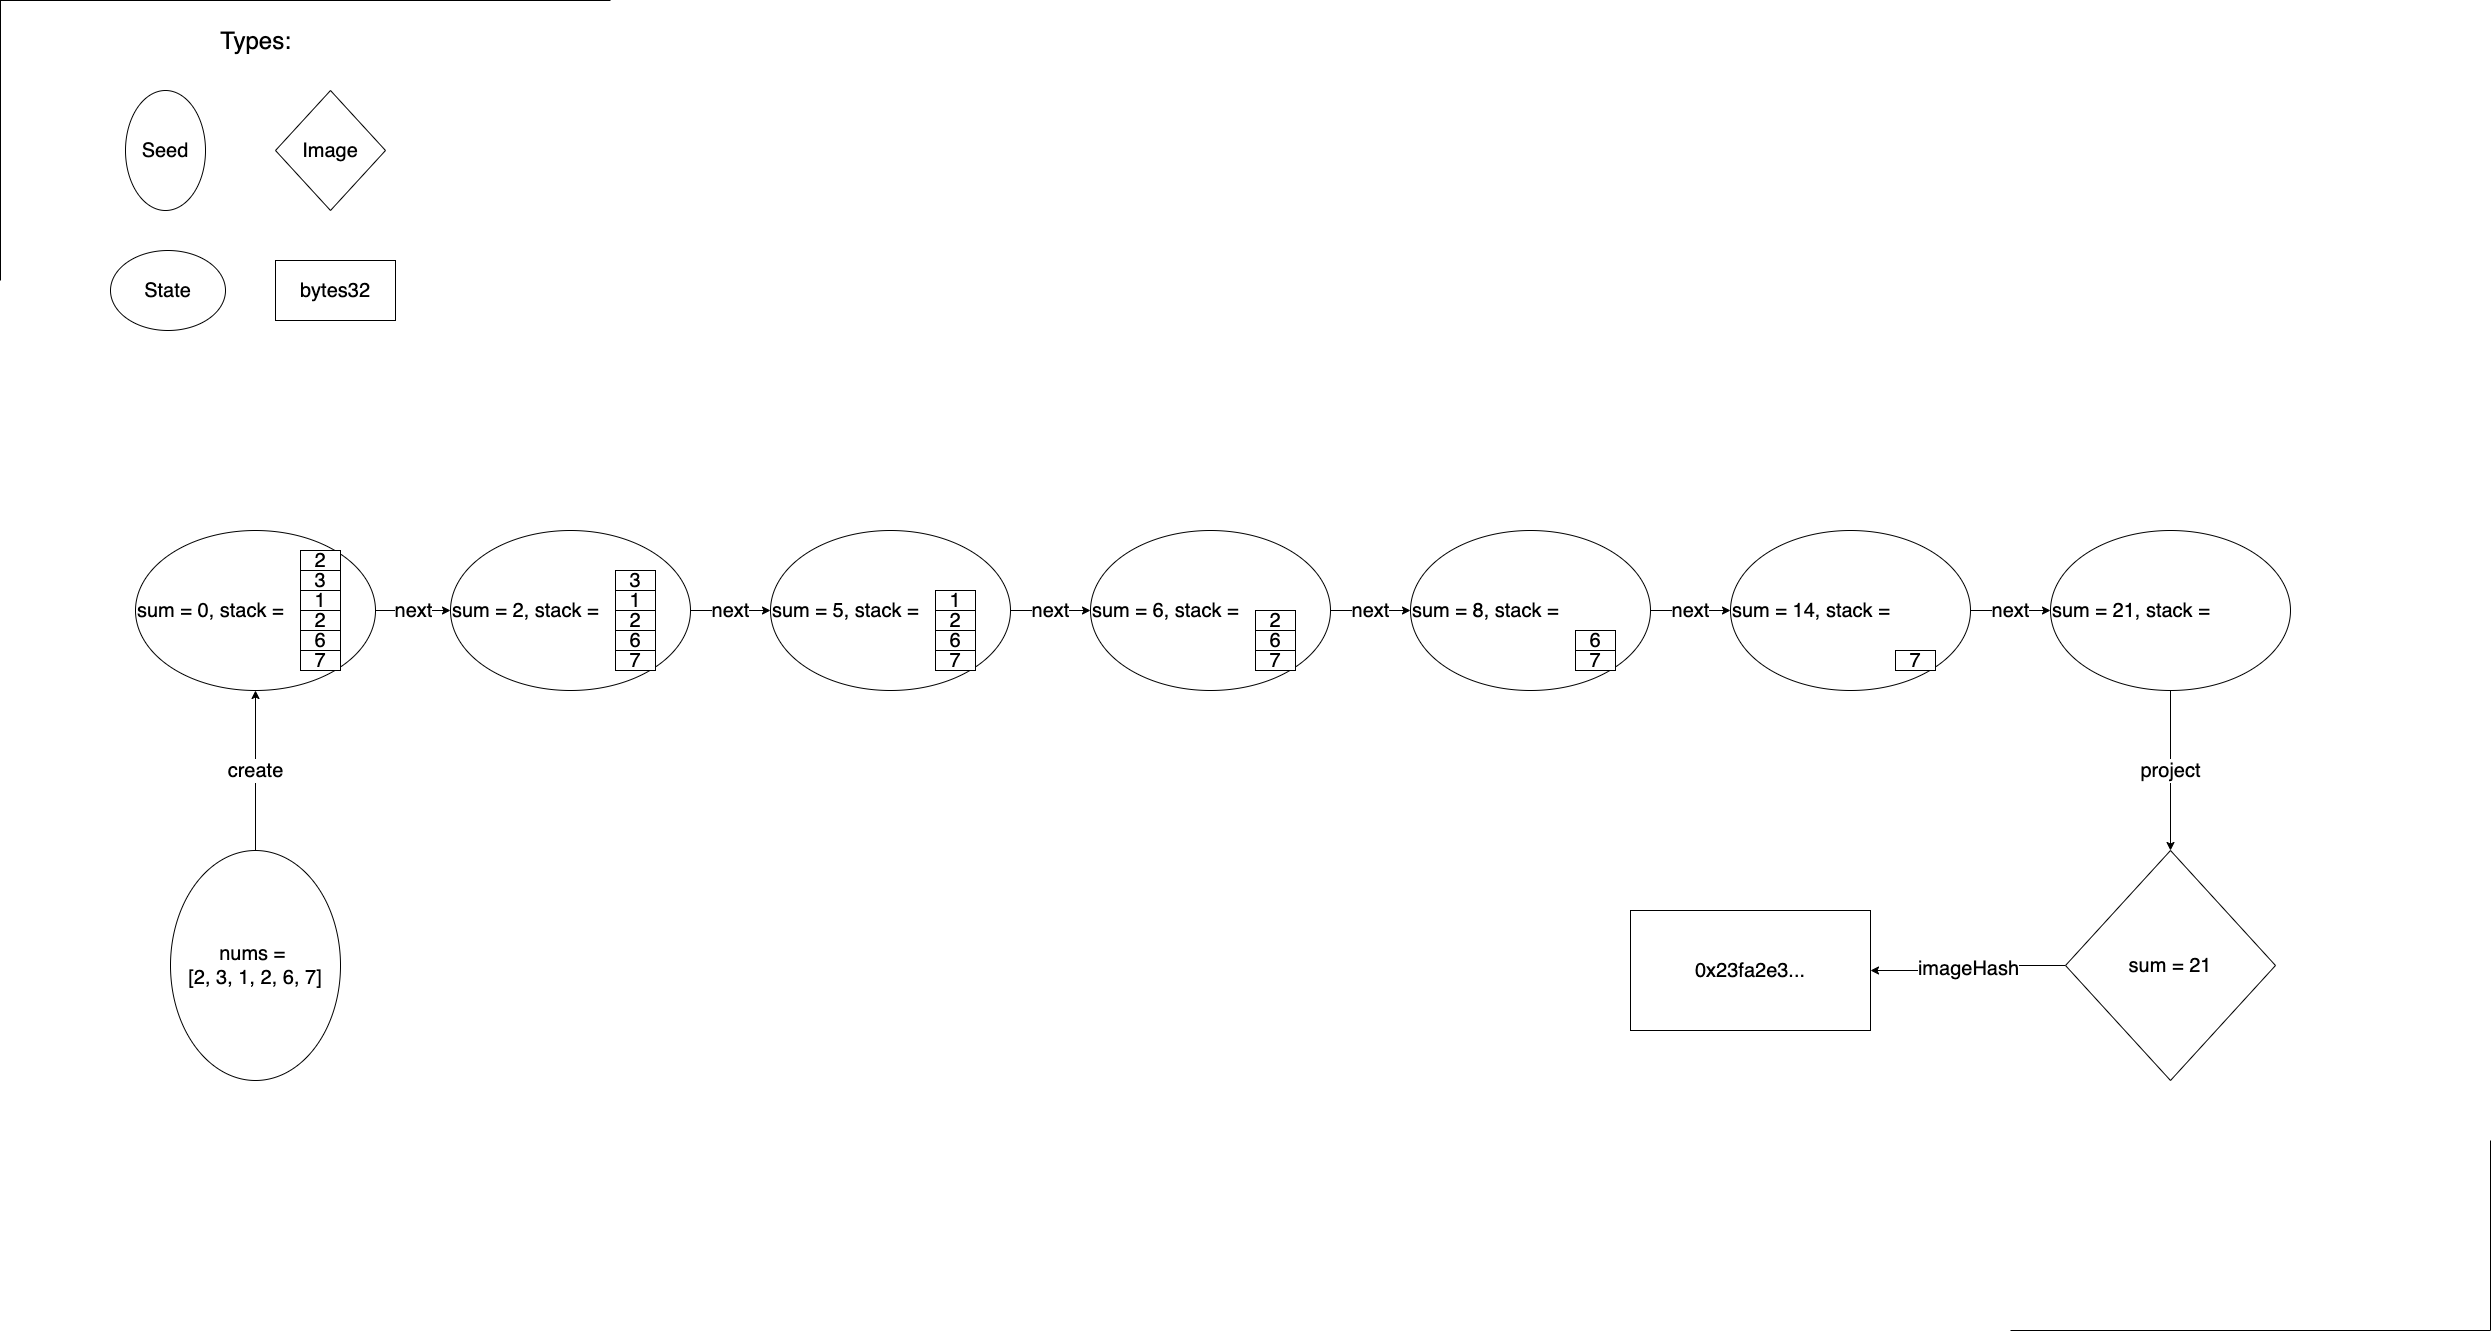

The diagram above was exported from draw.io. Its source (the exported page's mxGraphModel, read from the mxfile embedded in the PNG):
<mxGraphModel dx="7530" dy="1554" grid="1" gridSize="10" guides="0" tooltips="1" connect="1" arrows="1" fold="1" page="1" pageScale="1" pageWidth="2339" pageHeight="3300" math="0" shadow="0">
  <root>
    <mxCell id="0" />
    <mxCell id="1" parent="0" />
    <mxCell id="z1Rna4vgPrGTOxORL_xE-14" value="&lt;font style=&quot;font-size: 20px&quot;&gt;create&lt;/font&gt;" style="edgeStyle=orthogonalEdgeStyle;rounded=0;orthogonalLoop=1;jettySize=auto;html=1;exitX=0;exitY=0.5;exitDx=0;exitDy=0;entryX=0.5;entryY=1;entryDx=0;entryDy=0;" edge="1" parent="1" source="z1Rna4vgPrGTOxORL_xE-1" target="z1Rna4vgPrGTOxORL_xE-2">
      <mxGeometry relative="1" as="geometry" />
    </mxCell>
    <mxCell id="z1Rna4vgPrGTOxORL_xE-1" value="&lt;font style=&quot;font-size: 20px;&quot;&gt;nums = &lt;br style=&quot;font-size: 20px;&quot;&gt;[2, 3, 1, 2, 6, 7]&lt;/font&gt;" style="ellipse;whiteSpace=wrap;html=1;direction=south;fontSize=20;" vertex="1" parent="1">
      <mxGeometry x="-3120" y="880" width="170" height="230" as="geometry" />
    </mxCell>
    <mxCell id="z1Rna4vgPrGTOxORL_xE-88" value="next" style="edgeStyle=orthogonalEdgeStyle;rounded=0;orthogonalLoop=1;jettySize=auto;html=1;exitX=1;exitY=0.5;exitDx=0;exitDy=0;entryX=0;entryY=0.5;entryDx=0;entryDy=0;fontSize=20;" edge="1" parent="1" source="z1Rna4vgPrGTOxORL_xE-2" target="z1Rna4vgPrGTOxORL_xE-56">
      <mxGeometry relative="1" as="geometry" />
    </mxCell>
    <mxCell id="z1Rna4vgPrGTOxORL_xE-2" value="&lt;font style=&quot;font-size: 20px&quot;&gt;sum = 0, stack =&amp;nbsp;&lt;/font&gt;" style="ellipse;whiteSpace=wrap;html=1;align=left;" vertex="1" parent="1">
      <mxGeometry x="-3155" y="560" width="240" height="160" as="geometry" />
    </mxCell>
    <mxCell id="z1Rna4vgPrGTOxORL_xE-3" value="&lt;font style=&quot;font-size: 20px;&quot;&gt;2&lt;/font&gt;" style="rounded=0;whiteSpace=wrap;html=1;fontSize=20;" vertex="1" parent="1">
      <mxGeometry x="-2990" y="580" width="40" height="20" as="geometry" />
    </mxCell>
    <mxCell id="z1Rna4vgPrGTOxORL_xE-4" value="&lt;font style=&quot;font-size: 20px;&quot;&gt;3&lt;/font&gt;" style="rounded=0;whiteSpace=wrap;html=1;fontSize=20;" vertex="1" parent="1">
      <mxGeometry x="-2990" y="600" width="40" height="20" as="geometry" />
    </mxCell>
    <mxCell id="z1Rna4vgPrGTOxORL_xE-5" value="&lt;font style=&quot;font-size: 20px;&quot;&gt;1&lt;/font&gt;" style="rounded=0;whiteSpace=wrap;html=1;fontSize=20;" vertex="1" parent="1">
      <mxGeometry x="-2990" y="620" width="40" height="20" as="geometry" />
    </mxCell>
    <mxCell id="z1Rna4vgPrGTOxORL_xE-6" value="&lt;font style=&quot;font-size: 20px;&quot;&gt;2&lt;/font&gt;" style="rounded=0;whiteSpace=wrap;html=1;fontSize=20;" vertex="1" parent="1">
      <mxGeometry x="-2990" y="640" width="40" height="20" as="geometry" />
    </mxCell>
    <mxCell id="z1Rna4vgPrGTOxORL_xE-7" value="&lt;font style=&quot;font-size: 20px;&quot;&gt;6&lt;/font&gt;" style="rounded=0;whiteSpace=wrap;html=1;fontSize=20;" vertex="1" parent="1">
      <mxGeometry x="-2990" y="660" width="40" height="20" as="geometry" />
    </mxCell>
    <mxCell id="z1Rna4vgPrGTOxORL_xE-8" value="&lt;font style=&quot;font-size: 20px;&quot;&gt;7&lt;/font&gt;" style="rounded=0;whiteSpace=wrap;html=1;fontSize=20;" vertex="1" parent="1">
      <mxGeometry x="-2990" y="680" width="40" height="20" as="geometry" />
    </mxCell>
    <mxCell id="z1Rna4vgPrGTOxORL_xE-9" value="&lt;font style=&quot;font-size: 20px&quot;&gt;Seed&lt;/font&gt;" style="ellipse;whiteSpace=wrap;html=1;direction=south;" vertex="1" parent="1">
      <mxGeometry x="-3165" y="120" width="80" height="120" as="geometry" />
    </mxCell>
    <mxCell id="z1Rna4vgPrGTOxORL_xE-10" value="&lt;font style=&quot;font-size: 20px&quot;&gt;State&lt;/font&gt;" style="ellipse;whiteSpace=wrap;html=1;" vertex="1" parent="1">
      <mxGeometry x="-3180" y="280" width="115" height="80" as="geometry" />
    </mxCell>
    <mxCell id="z1Rna4vgPrGTOxORL_xE-11" value="&lt;font style=&quot;font-size: 20px&quot;&gt;Image&lt;/font&gt;" style="rhombus;whiteSpace=wrap;html=1;" vertex="1" parent="1">
      <mxGeometry x="-3015" y="120" width="110" height="120" as="geometry" />
    </mxCell>
    <mxCell id="z1Rna4vgPrGTOxORL_xE-12" value="&lt;font style=&quot;font-size: 20px&quot;&gt;bytes32&lt;/font&gt;" style="rounded=0;whiteSpace=wrap;html=1;" vertex="1" parent="1">
      <mxGeometry x="-3015" y="290" width="120" height="60" as="geometry" />
    </mxCell>
    <mxCell id="z1Rna4vgPrGTOxORL_xE-13" value="&lt;font style=&quot;font-size: 24px&quot;&gt;Types:&lt;/font&gt;" style="text;html=1;align=center;verticalAlign=middle;resizable=0;points=[];autosize=1;" vertex="1" parent="1">
      <mxGeometry x="-3080" y="60" width="90" height="20" as="geometry" />
    </mxCell>
    <mxCell id="z1Rna4vgPrGTOxORL_xE-103" value="imageHash" style="edgeStyle=orthogonalEdgeStyle;rounded=0;orthogonalLoop=1;jettySize=auto;html=1;exitX=0;exitY=0.5;exitDx=0;exitDy=0;fontSize=20;" edge="1" parent="1" source="z1Rna4vgPrGTOxORL_xE-55" target="z1Rna4vgPrGTOxORL_xE-102">
      <mxGeometry relative="1" as="geometry" />
    </mxCell>
    <mxCell id="z1Rna4vgPrGTOxORL_xE-55" value="&lt;font style=&quot;font-size: 20px&quot;&gt;sum = 21&lt;/font&gt;" style="rhombus;whiteSpace=wrap;html=1;" vertex="1" parent="1">
      <mxGeometry x="-1225" y="880" width="210" height="230" as="geometry" />
    </mxCell>
    <mxCell id="z1Rna4vgPrGTOxORL_xE-89" value="next" style="edgeStyle=orthogonalEdgeStyle;rounded=0;orthogonalLoop=1;jettySize=auto;html=1;exitX=1;exitY=0.5;exitDx=0;exitDy=0;entryX=0;entryY=0.5;entryDx=0;entryDy=0;fontSize=20;" edge="1" parent="1" source="z1Rna4vgPrGTOxORL_xE-56" target="z1Rna4vgPrGTOxORL_xE-63">
      <mxGeometry relative="1" as="geometry" />
    </mxCell>
    <mxCell id="z1Rna4vgPrGTOxORL_xE-56" value="&lt;font style=&quot;font-size: 20px&quot;&gt;sum = 2, stack =&amp;nbsp;&lt;/font&gt;" style="ellipse;whiteSpace=wrap;html=1;align=left;" vertex="1" parent="1">
      <mxGeometry x="-2840" y="560" width="240" height="160" as="geometry" />
    </mxCell>
    <mxCell id="z1Rna4vgPrGTOxORL_xE-58" value="&lt;font style=&quot;font-size: 20px;&quot;&gt;3&lt;/font&gt;" style="rounded=0;whiteSpace=wrap;html=1;fontSize=20;" vertex="1" parent="1">
      <mxGeometry x="-2675" y="600" width="40" height="20" as="geometry" />
    </mxCell>
    <mxCell id="z1Rna4vgPrGTOxORL_xE-59" value="&lt;font style=&quot;font-size: 20px;&quot;&gt;1&lt;/font&gt;" style="rounded=0;whiteSpace=wrap;html=1;fontSize=20;" vertex="1" parent="1">
      <mxGeometry x="-2675" y="620" width="40" height="20" as="geometry" />
    </mxCell>
    <mxCell id="z1Rna4vgPrGTOxORL_xE-60" value="&lt;font style=&quot;font-size: 20px;&quot;&gt;2&lt;/font&gt;" style="rounded=0;whiteSpace=wrap;html=1;fontSize=20;" vertex="1" parent="1">
      <mxGeometry x="-2675" y="640" width="40" height="20" as="geometry" />
    </mxCell>
    <mxCell id="z1Rna4vgPrGTOxORL_xE-61" value="&lt;font style=&quot;font-size: 20px;&quot;&gt;6&lt;/font&gt;" style="rounded=0;whiteSpace=wrap;html=1;fontSize=20;" vertex="1" parent="1">
      <mxGeometry x="-2675" y="660" width="40" height="20" as="geometry" />
    </mxCell>
    <mxCell id="z1Rna4vgPrGTOxORL_xE-62" value="&lt;font style=&quot;font-size: 20px;&quot;&gt;7&lt;/font&gt;" style="rounded=0;whiteSpace=wrap;html=1;fontSize=20;" vertex="1" parent="1">
      <mxGeometry x="-2675" y="680" width="40" height="20" as="geometry" />
    </mxCell>
    <mxCell id="z1Rna4vgPrGTOxORL_xE-90" value="next" style="edgeStyle=orthogonalEdgeStyle;rounded=0;orthogonalLoop=1;jettySize=auto;html=1;exitX=1;exitY=0.5;exitDx=0;exitDy=0;fontSize=20;" edge="1" parent="1" source="z1Rna4vgPrGTOxORL_xE-63" target="z1Rna4vgPrGTOxORL_xE-69">
      <mxGeometry relative="1" as="geometry" />
    </mxCell>
    <mxCell id="z1Rna4vgPrGTOxORL_xE-63" value="&lt;font style=&quot;font-size: 20px&quot;&gt;sum = 5, stack =&amp;nbsp;&lt;/font&gt;" style="ellipse;whiteSpace=wrap;html=1;align=left;" vertex="1" parent="1">
      <mxGeometry x="-2520" y="560" width="240" height="160" as="geometry" />
    </mxCell>
    <mxCell id="z1Rna4vgPrGTOxORL_xE-65" value="&lt;font style=&quot;font-size: 20px;&quot;&gt;1&lt;/font&gt;" style="rounded=0;whiteSpace=wrap;html=1;fontSize=20;" vertex="1" parent="1">
      <mxGeometry x="-2355" y="620" width="40" height="20" as="geometry" />
    </mxCell>
    <mxCell id="z1Rna4vgPrGTOxORL_xE-66" value="&lt;font style=&quot;font-size: 20px;&quot;&gt;2&lt;/font&gt;" style="rounded=0;whiteSpace=wrap;html=1;fontSize=20;" vertex="1" parent="1">
      <mxGeometry x="-2355" y="640" width="40" height="20" as="geometry" />
    </mxCell>
    <mxCell id="z1Rna4vgPrGTOxORL_xE-67" value="&lt;font style=&quot;font-size: 20px;&quot;&gt;6&lt;/font&gt;" style="rounded=0;whiteSpace=wrap;html=1;fontSize=20;" vertex="1" parent="1">
      <mxGeometry x="-2355" y="660" width="40" height="20" as="geometry" />
    </mxCell>
    <mxCell id="z1Rna4vgPrGTOxORL_xE-68" value="&lt;font style=&quot;font-size: 20px;&quot;&gt;7&lt;/font&gt;" style="rounded=0;whiteSpace=wrap;html=1;fontSize=20;" vertex="1" parent="1">
      <mxGeometry x="-2355" y="680" width="40" height="20" as="geometry" />
    </mxCell>
    <mxCell id="z1Rna4vgPrGTOxORL_xE-91" value="next" style="edgeStyle=orthogonalEdgeStyle;rounded=0;orthogonalLoop=1;jettySize=auto;html=1;exitX=1;exitY=0.5;exitDx=0;exitDy=0;entryX=0;entryY=0.5;entryDx=0;entryDy=0;fontSize=20;" edge="1" parent="1" source="z1Rna4vgPrGTOxORL_xE-69" target="z1Rna4vgPrGTOxORL_xE-74">
      <mxGeometry relative="1" as="geometry" />
    </mxCell>
    <mxCell id="z1Rna4vgPrGTOxORL_xE-69" value="&lt;font style=&quot;font-size: 20px&quot;&gt;sum = 6, stack =&amp;nbsp;&lt;/font&gt;" style="ellipse;whiteSpace=wrap;html=1;align=left;" vertex="1" parent="1">
      <mxGeometry x="-2200" y="560" width="240" height="160" as="geometry" />
    </mxCell>
    <mxCell id="z1Rna4vgPrGTOxORL_xE-71" value="&lt;font style=&quot;font-size: 20px;&quot;&gt;2&lt;/font&gt;" style="rounded=0;whiteSpace=wrap;html=1;fontSize=20;" vertex="1" parent="1">
      <mxGeometry x="-2035" y="640" width="40" height="20" as="geometry" />
    </mxCell>
    <mxCell id="z1Rna4vgPrGTOxORL_xE-72" value="&lt;font style=&quot;font-size: 20px;&quot;&gt;6&lt;/font&gt;" style="rounded=0;whiteSpace=wrap;html=1;fontSize=20;" vertex="1" parent="1">
      <mxGeometry x="-2035" y="660" width="40" height="20" as="geometry" />
    </mxCell>
    <mxCell id="z1Rna4vgPrGTOxORL_xE-73" value="&lt;font style=&quot;font-size: 20px;&quot;&gt;7&lt;/font&gt;" style="rounded=0;whiteSpace=wrap;html=1;fontSize=20;" vertex="1" parent="1">
      <mxGeometry x="-2035" y="680" width="40" height="20" as="geometry" />
    </mxCell>
    <mxCell id="z1Rna4vgPrGTOxORL_xE-92" value="next" style="edgeStyle=orthogonalEdgeStyle;rounded=0;orthogonalLoop=1;jettySize=auto;html=1;exitX=1;exitY=0.5;exitDx=0;exitDy=0;fontSize=20;" edge="1" parent="1" source="z1Rna4vgPrGTOxORL_xE-74" target="z1Rna4vgPrGTOxORL_xE-78">
      <mxGeometry relative="1" as="geometry" />
    </mxCell>
    <mxCell id="z1Rna4vgPrGTOxORL_xE-74" value="&lt;font style=&quot;font-size: 20px&quot;&gt;sum = 8, stack =&amp;nbsp;&lt;/font&gt;" style="ellipse;whiteSpace=wrap;html=1;align=left;" vertex="1" parent="1">
      <mxGeometry x="-1880" y="560" width="240" height="160" as="geometry" />
    </mxCell>
    <mxCell id="z1Rna4vgPrGTOxORL_xE-76" value="&lt;font style=&quot;font-size: 20px;&quot;&gt;6&lt;/font&gt;" style="rounded=0;whiteSpace=wrap;html=1;fontSize=20;" vertex="1" parent="1">
      <mxGeometry x="-1715" y="660" width="40" height="20" as="geometry" />
    </mxCell>
    <mxCell id="z1Rna4vgPrGTOxORL_xE-77" value="&lt;font style=&quot;font-size: 20px;&quot;&gt;7&lt;/font&gt;" style="rounded=0;whiteSpace=wrap;html=1;fontSize=20;" vertex="1" parent="1">
      <mxGeometry x="-1715" y="680" width="40" height="20" as="geometry" />
    </mxCell>
    <mxCell id="z1Rna4vgPrGTOxORL_xE-93" value="next" style="edgeStyle=orthogonalEdgeStyle;rounded=0;orthogonalLoop=1;jettySize=auto;html=1;exitX=1;exitY=0.5;exitDx=0;exitDy=0;entryX=0;entryY=0.5;entryDx=0;entryDy=0;fontSize=20;" edge="1" parent="1" source="z1Rna4vgPrGTOxORL_xE-78" target="z1Rna4vgPrGTOxORL_xE-84">
      <mxGeometry relative="1" as="geometry" />
    </mxCell>
    <mxCell id="z1Rna4vgPrGTOxORL_xE-78" value="&lt;font style=&quot;font-size: 20px&quot;&gt;sum = 14, stack =&amp;nbsp;&lt;/font&gt;" style="ellipse;whiteSpace=wrap;html=1;align=left;" vertex="1" parent="1">
      <mxGeometry x="-1560" y="560" width="240" height="160" as="geometry" />
    </mxCell>
    <mxCell id="z1Rna4vgPrGTOxORL_xE-80" value="&lt;font style=&quot;font-size: 20px;&quot;&gt;7&lt;/font&gt;" style="rounded=0;whiteSpace=wrap;html=1;fontSize=20;" vertex="1" parent="1">
      <mxGeometry x="-1395" y="680" width="40" height="20" as="geometry" />
    </mxCell>
    <mxCell id="z1Rna4vgPrGTOxORL_xE-86" value="project" style="edgeStyle=orthogonalEdgeStyle;rounded=0;orthogonalLoop=1;jettySize=auto;html=1;exitX=0.5;exitY=1;exitDx=0;exitDy=0;fontSize=20;" edge="1" parent="1" source="z1Rna4vgPrGTOxORL_xE-84" target="z1Rna4vgPrGTOxORL_xE-55">
      <mxGeometry relative="1" as="geometry" />
    </mxCell>
    <mxCell id="z1Rna4vgPrGTOxORL_xE-84" value="&lt;font style=&quot;font-size: 20px&quot;&gt;sum = 21, stack =&amp;nbsp;&lt;/font&gt;" style="ellipse;whiteSpace=wrap;html=1;align=left;" vertex="1" parent="1">
      <mxGeometry x="-1240" y="560" width="240" height="160" as="geometry" />
    </mxCell>
    <mxCell id="z1Rna4vgPrGTOxORL_xE-96" value="" style="shape=partialRectangle;whiteSpace=wrap;html=1;bottom=0;right=0;fillColor=none;" vertex="1" parent="1">
      <mxGeometry x="-3290" y="30" width="610" height="280" as="geometry" />
    </mxCell>
    <mxCell id="z1Rna4vgPrGTOxORL_xE-97" value="" style="shape=partialRectangle;whiteSpace=wrap;html=1;top=0;left=0;fillColor=none;" vertex="1" parent="1">
      <mxGeometry x="-1280" y="1170" width="480" height="190" as="geometry" />
    </mxCell>
    <mxCell id="z1Rna4vgPrGTOxORL_xE-102" value="0x23fa2e3..." style="rounded=0;whiteSpace=wrap;html=1;fontSize=20;" vertex="1" parent="1">
      <mxGeometry x="-1660" y="940" width="240" height="120" as="geometry" />
    </mxCell>
  </root>
</mxGraphModel>